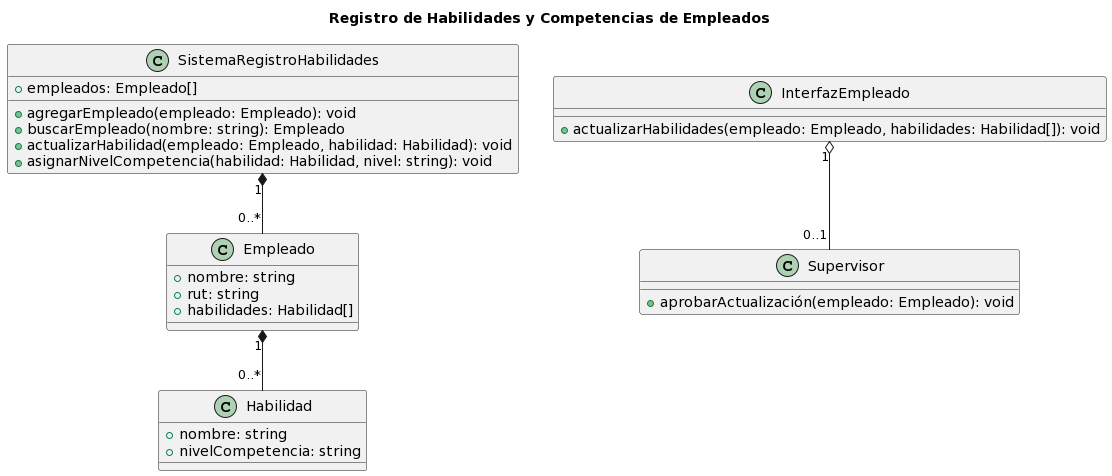

The diagram above was rendered by PlantUML. Its source (embedded in the PNG):
@startuml
title Registro de Habilidades y Competencias de Empleados

class Empleado {
    + nombre: string
    + rut: string
    + habilidades: Habilidad[]
}

class Habilidad {
    + nombre: string
    + nivelCompetencia: string
}

class SistemaRegistroHabilidades {
    + empleados: Empleado[]
    + agregarEmpleado(empleado: Empleado): void
    + buscarEmpleado(nombre: string): Empleado
    + actualizarHabilidad(empleado: Empleado, habilidad: Habilidad): void
    + asignarNivelCompetencia(habilidad: Habilidad, nivel: string): void
}

class InterfazEmpleado {
    + actualizarHabilidades(empleado: Empleado, habilidades: Habilidad[]): void
}

class Supervisor {
    + aprobarActualización(empleado: Empleado): void
}

SistemaRegistroHabilidades "1" *-- "0..*" Empleado
Empleado "1" *-- "0..*" Habilidad
InterfazEmpleado "1" o-- "0..1" Supervisor
@enduml